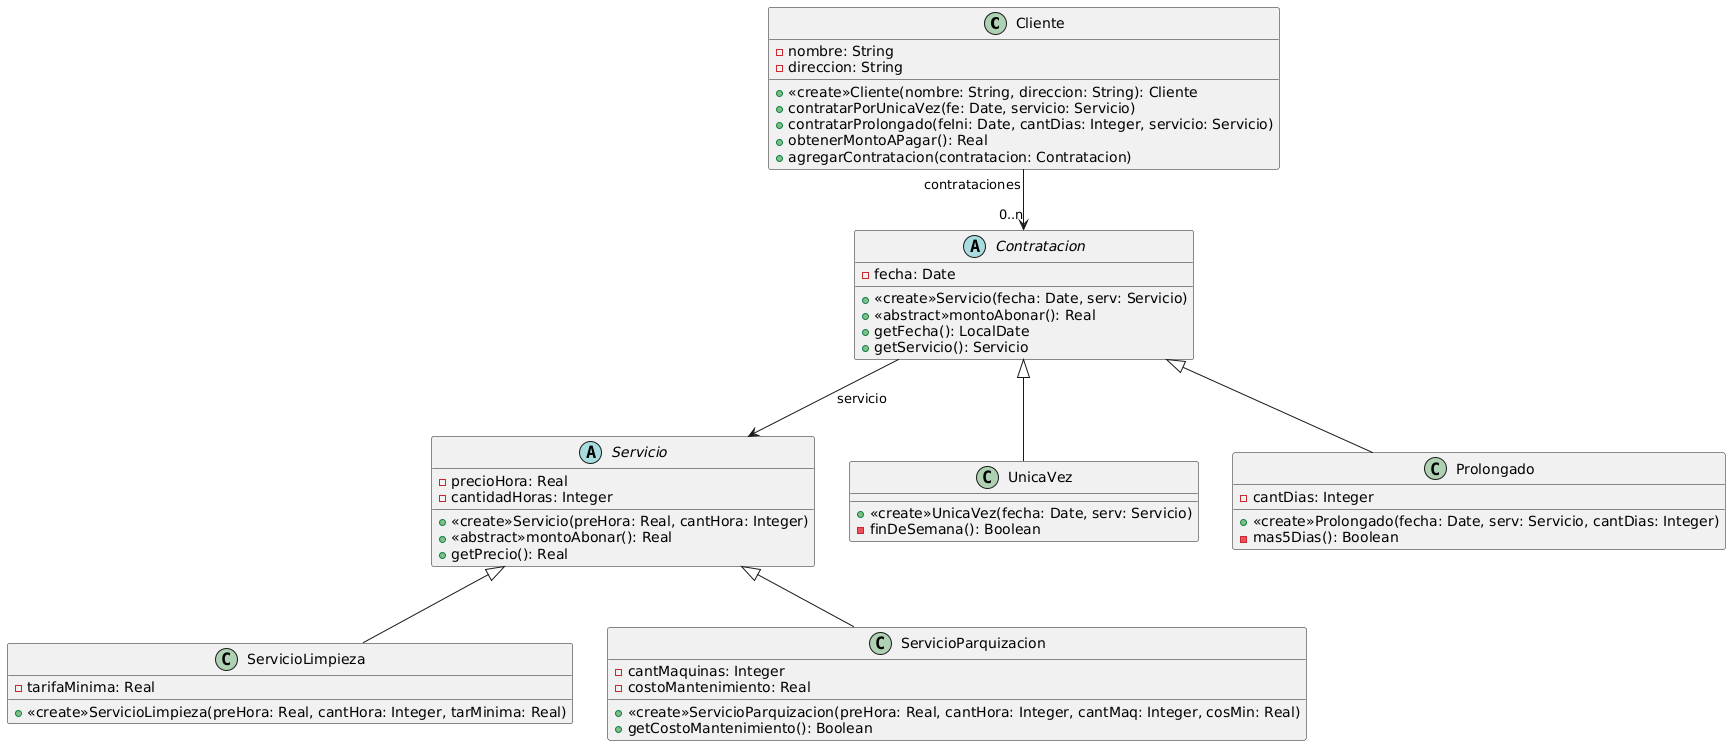

The diagram above was rendered by PlantUML. Its source (embedded in the PNG):
@startuml
class Cliente{
-nombre: String
-direccion: String
+<<create>>Cliente(nombre: String, direccion: String): Cliente
+contratarPorUnicaVez(fe: Date, servicio: Servicio)
+contratarProlongado(feIni: Date, cantDias: Integer, servicio: Servicio)
+obtenerMontoAPagar(): Real
+agregarContratacion(contratacion: Contratacion)
}

abstract Servicio{
-precioHora: Real
-cantidadHoras: Integer
+<<create>>Servicio(preHora: Real, cantHora: Integer)
+<<abstract>>montoAbonar(): Real
+getPrecio(): Real
}

class ServicioLimpieza{
-tarifaMinima: Real
+<<create>>ServicioLimpieza(preHora: Real, cantHora: Integer, tarMinima: Real)
}

class ServicioParquizacion{
-cantMaquinas: Integer
-costoMantenimiento: Real
+<<create>>ServicioParquizacion(preHora: Real, cantHora: Integer, cantMaq: Integer, cosMin: Real)
+getCostoMantenimiento(): Boolean
}

abstract Contratacion{
-fecha: Date
+<<create>>Servicio(fecha: Date, serv: Servicio)
+<<abstract>>montoAbonar(): Real
+getFecha(): LocalDate
+getServicio(): Servicio
}
class UnicaVez{
+<<create>>UnicaVez(fecha: Date, serv: Servicio)
-finDeSemana(): Boolean
}
class Prolongado{
-cantDias: Integer
+<<create>>Prolongado(fecha: Date, serv: Servicio, cantDias: Integer)
-mas5Dias(): Boolean
}
Cliente "contrataciones"--> "0..n" Contratacion
Contratacion --> Servicio : "servicio"
Contratacion <|-- UnicaVez
Contratacion <|-- Prolongado
Servicio <|-- ServicioLimpieza
Servicio <|-- ServicioParquizacion
@enduml